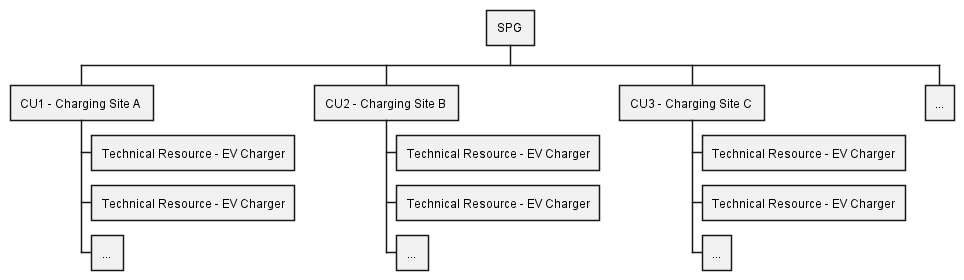

The diagram above was rendered by PlantUML. Its source (embedded in the PNG):
@startwbs spg_cu_ev_example
title ""

* SPG 
** CU1 - Charging Site A 
*** Technical Resource - EV Charger
*** Technical Resource - EV Charger
*** ... 
** CU2 - Charging Site B 
*** Technical Resource - EV Charger
*** Technical Resource - EV Charger
*** ... 
** CU3 - Charging Site C 
*** Technical Resource - EV Charger
*** Technical Resource - EV Charger
*** ...
** ...
@endwbs